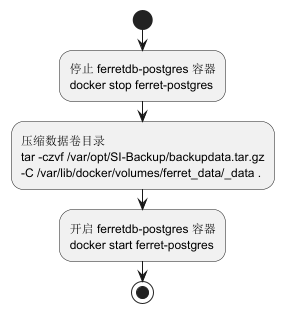

The diagram above was rendered by PlantUML. Its source (embedded in the PNG):
@startuml
start

:停止 ferretdb-postgres 容器
docker stop ferret-postgres;
:压缩数据卷目录
tar -czvf /var/opt/SI-Backup/backupdata.tar.gz
-C /var/lib/docker/volumes/ferret_data/_data .;
:开启 ferretdb-postgres 容器
docker start ferret-postgres;

stop
@enduml